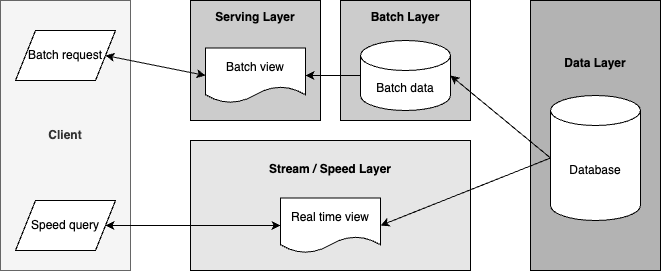

The diagram above was exported from draw.io. Its source (the exported page's mxGraphModel, read from the mxfile embedded in the PNG):
<mxGraphModel dx="984" dy="656" grid="1" gridSize="10" guides="1" tooltips="1" connect="1" arrows="1" fold="1" page="1" pageScale="1" pageWidth="850" pageHeight="1100" math="0" shadow="0">
  <root>
    <mxCell id="0" />
    <mxCell id="1" parent="0" />
    <mxCell id="Txp0PFdIdMMhXc4IXiw5-1" value="&lt;b&gt;Client&lt;/b&gt;" style="rounded=0;whiteSpace=wrap;html=1;fillColor=#f5f5f5;fontColor=#333333;strokeColor=#666666;" parent="1" vertex="1">
      <mxGeometry x="80" y="40" width="130" height="270" as="geometry" />
    </mxCell>
    <mxCell id="Txp0PFdIdMMhXc4IXiw5-3" value="&lt;b&gt;Serving Layer&lt;br&gt;&lt;br&gt;&lt;br&gt;&lt;br&gt;&lt;br&gt;&lt;br&gt;&lt;br&gt;&lt;/b&gt;" style="rounded=0;whiteSpace=wrap;html=1;fillColor=#CCCCCC;" parent="1" vertex="1">
      <mxGeometry x="270" y="40" width="130" height="120" as="geometry" />
    </mxCell>
    <mxCell id="Txp0PFdIdMMhXc4IXiw5-4" value="&lt;b&gt;Stream / Speed Layer&lt;br&gt;&lt;br&gt;&lt;br&gt;&lt;br&gt;&lt;br&gt;&lt;br&gt;&lt;/b&gt;" style="rounded=0;whiteSpace=wrap;html=1;fillColor=#E6E6E6;" parent="1" vertex="1">
      <mxGeometry x="270" y="180" width="280" height="130" as="geometry" />
    </mxCell>
    <mxCell id="Txp0PFdIdMMhXc4IXiw5-5" value="&lt;b&gt;Batch Layer&lt;br&gt;&lt;br&gt;&lt;br&gt;&lt;br&gt;&lt;br&gt;&lt;br&gt;&lt;br&gt;&lt;/b&gt;" style="rounded=0;whiteSpace=wrap;html=1;fillColor=#CCCCCC;" parent="1" vertex="1">
      <mxGeometry x="420" y="40" width="130" height="120" as="geometry" />
    </mxCell>
    <mxCell id="Txp0PFdIdMMhXc4IXiw5-6" value="&lt;b&gt;Data Layer&lt;br&gt;&lt;br&gt;&lt;br&gt;&lt;br&gt;&lt;br&gt;&lt;br&gt;&lt;br&gt;&lt;br&gt;&lt;br&gt;&lt;br&gt;&lt;br&gt;&lt;/b&gt;" style="rounded=0;whiteSpace=wrap;html=1;fillColor=#B3B3B3;" parent="1" vertex="1">
      <mxGeometry x="610" y="40" width="130" height="270" as="geometry" />
    </mxCell>
    <mxCell id="s7Z9yRU_OFN9ITf7nqOq-3" value="Batch view" style="shape=document;whiteSpace=wrap;html=1;boundedLbl=1;" parent="1" vertex="1">
      <mxGeometry x="285" y="87.5" width="100" height="55" as="geometry" />
    </mxCell>
    <mxCell id="s7Z9yRU_OFN9ITf7nqOq-18" style="rounded=0;orthogonalLoop=1;jettySize=auto;html=1;exitX=0;exitY=0.5;exitDx=0;exitDy=0;exitPerimeter=0;entryX=1;entryY=0.5;entryDx=0;entryDy=0;entryPerimeter=0;" parent="1" source="s7Z9yRU_OFN9ITf7nqOq-5" target="s7Z9yRU_OFN9ITf7nqOq-16" edge="1">
      <mxGeometry relative="1" as="geometry" />
    </mxCell>
    <mxCell id="s7Z9yRU_OFN9ITf7nqOq-19" style="rounded=0;orthogonalLoop=1;jettySize=auto;html=1;exitX=0;exitY=0.5;exitDx=0;exitDy=0;exitPerimeter=0;entryX=1;entryY=0.5;entryDx=0;entryDy=0;" parent="1" source="s7Z9yRU_OFN9ITf7nqOq-5" target="s7Z9yRU_OFN9ITf7nqOq-10" edge="1">
      <mxGeometry relative="1" as="geometry" />
    </mxCell>
    <mxCell id="s7Z9yRU_OFN9ITf7nqOq-5" value="Database" style="shape=cylinder3;whiteSpace=wrap;html=1;boundedLbl=1;backgroundOutline=1;size=15;" parent="1" vertex="1">
      <mxGeometry x="630" y="135" width="90" height="125" as="geometry" />
    </mxCell>
    <mxCell id="s7Z9yRU_OFN9ITf7nqOq-7" value="Batch request" style="shape=parallelogram;perimeter=parallelogramPerimeter;whiteSpace=wrap;html=1;fixedSize=1;" parent="1" vertex="1">
      <mxGeometry x="95" y="70" width="100" height="50" as="geometry" />
    </mxCell>
    <mxCell id="s7Z9yRU_OFN9ITf7nqOq-10" value="Real time view" style="shape=document;whiteSpace=wrap;html=1;boundedLbl=1;" parent="1" vertex="1">
      <mxGeometry x="360" y="237.5" width="100" height="55" as="geometry" />
    </mxCell>
    <mxCell id="s7Z9yRU_OFN9ITf7nqOq-13" value="" style="endArrow=classic;startArrow=classic;html=1;rounded=0;entryX=0;entryY=0.5;entryDx=0;entryDy=0;exitX=1;exitY=0.5;exitDx=0;exitDy=0;" parent="1" source="s7Z9yRU_OFN9ITf7nqOq-7" target="s7Z9yRU_OFN9ITf7nqOq-3" edge="1">
      <mxGeometry width="50" height="50" relative="1" as="geometry">
        <mxPoint x="210" y="130" as="sourcePoint" />
        <mxPoint x="260" y="80" as="targetPoint" />
      </mxGeometry>
    </mxCell>
    <mxCell id="s7Z9yRU_OFN9ITf7nqOq-14" value="Speed query" style="shape=parallelogram;perimeter=parallelogramPerimeter;whiteSpace=wrap;html=1;fixedSize=1;" parent="1" vertex="1">
      <mxGeometry x="95" y="240" width="100" height="50" as="geometry" />
    </mxCell>
    <mxCell id="s7Z9yRU_OFN9ITf7nqOq-15" value="" style="endArrow=classic;startArrow=classic;html=1;rounded=0;exitX=1;exitY=0.5;exitDx=0;exitDy=0;entryX=0;entryY=0.5;entryDx=0;entryDy=0;" parent="1" source="s7Z9yRU_OFN9ITf7nqOq-14" target="s7Z9yRU_OFN9ITf7nqOq-10" edge="1">
      <mxGeometry width="50" height="50" relative="1" as="geometry">
        <mxPoint x="440" y="380" as="sourcePoint" />
        <mxPoint x="490" y="330" as="targetPoint" />
      </mxGeometry>
    </mxCell>
    <mxCell id="s7Z9yRU_OFN9ITf7nqOq-20" style="edgeStyle=orthogonalEdgeStyle;rounded=0;orthogonalLoop=1;jettySize=auto;html=1;exitX=0;exitY=0.5;exitDx=0;exitDy=0;exitPerimeter=0;entryX=1;entryY=0.5;entryDx=0;entryDy=0;" parent="1" source="s7Z9yRU_OFN9ITf7nqOq-16" target="s7Z9yRU_OFN9ITf7nqOq-3" edge="1">
      <mxGeometry relative="1" as="geometry" />
    </mxCell>
    <mxCell id="s7Z9yRU_OFN9ITf7nqOq-16" value="Batch data" style="shape=cylinder3;whiteSpace=wrap;html=1;boundedLbl=1;backgroundOutline=1;size=15;" parent="1" vertex="1">
      <mxGeometry x="440" y="80" width="90" height="70" as="geometry" />
    </mxCell>
  </root>
</mxGraphModel>